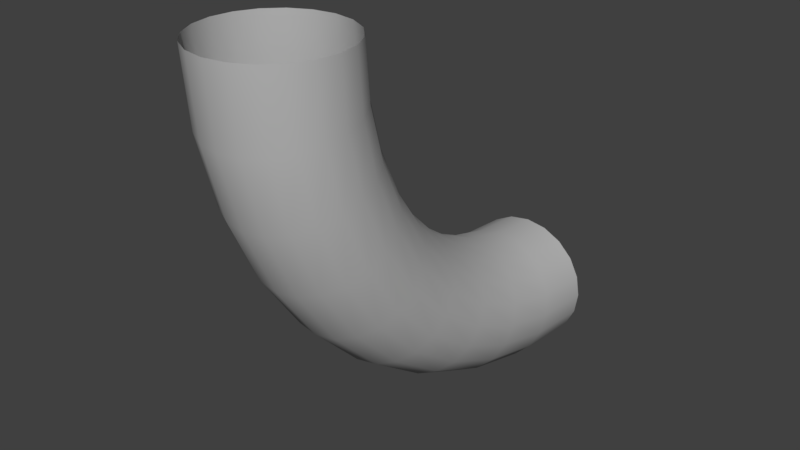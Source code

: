 # Source: s02_90degbend_aa.blend  (saved by Blender 2.78.0; exported with 4.5.12 LTS)
import bpy
from mathutils import Matrix  # noqa: F401  (used for matrix-valued properties, if any)

bpy.ops.wm.read_factory_settings(use_empty=True)
scene = bpy.context.scene
scene.name = 'Scene'

# ---- collections
col_collection_1 = bpy.data.collections.new('Collection 1'); scene.collection.children.link(col_collection_1)

# ---- materials (node trees are filled in below, after node groups)
mat_lambert2 = bpy.data.materials.new('lambert2')
mat_lambert2.alpha_threshold = 0.0
mat_lambert2.use_transparent_shadow = False
mat_lambert2.diffuse_color = (0.5, 0.5, 0.5, 1.0)
mat_lambert2.specular_color = (0.25, 0.25, 0.25)
mat_lambert2.roughness = 0.5

# ---- material node trees

# ---- world
world_world = bpy.data.worlds.new('World'); scene.world = world_world
world_world.color = (0.05088, 0.05088, 0.05088)
world_world.use_sun_shadow = False
world_world.sun_shadow_jitter_overblur = 0.0
world_world.cycles.sampling_method = 'MANUAL'

# ---- meshes
me_vm = bpy.data.meshes.new('VM')
me_vm.from_pydata([(-30.74, 22.34, 4.387e-05), (11.74, 36.14, 3.815e-05), (36.14, 11.74, 4.101e-05), (36.14, -11.74, 4.959e-05), (30.74, -22.34, 5.341e-05), (-11.74, -36.14, 6.104e-05), (-22.34, -30.74, 6.104e-05), (-36.14, -11.74, 5.627e-05), (-38.0, -1.215e-05, 5.196e-05), (-36.14, 11.74, 4.768e-05), (-22.34, 30.74, 4.005e-05), (-11.74, 36.14, 3.815e-05), (-3.662e-06, 38.0, 3.815e-05), (22.34, 30.74, 3.624e-05), (30.74, 22.34, 3.815e-05), (38.0, -8.488e-06, 4.532e-05), (22.34, -30.74, 5.722e-05), (11.74, -36.14, 6.104e-05), (3.662e-06, -38.0, 6.104e-05), (-30.74, -22.34, 5.913e-05), (-30.74, 25.04, 30.85), (11.74, 38.63, 28.45), (36.14, 14.6, 32.69), (36.14, -8.526, 36.77), (30.74, -18.96, 38.61), (-11.74, -32.55, 41.01), (-22.34, -27.24, 40.07), (-36.14, -8.526, 36.77), (-38.0, 3.038, 34.73), (-36.14, 14.6, 32.69), (-22.34, 33.31, 29.39), (-11.74, 38.63, 28.45), (-3.662e-06, 40.46, 28.13), (22.34, 33.31, 29.39), (30.74, 25.04, 30.85), (38.0, 3.038, 34.73), (22.34, -27.24, 40.07), (11.74, -32.55, 41.01), (3.662e-06, -34.38, 41.33), (-30.74, -18.96, 38.61), (-30.74, 33.05, 60.76), (11.74, 46.02, 56.04), (36.14, 23.1, 64.39), (36.14, 1.027, 72.42), (30.74, -8.927, 76.04), (-11.74, -21.9, 80.76), (-22.34, -16.83, 78.92), (-36.14, 1.027, 72.42), (-38.0, 12.06, 68.4), (-36.14, 23.1, 64.39), (-22.34, 40.95, 57.89), (-11.74, 46.02, 56.04), (-3.662e-06, 47.77, 55.41), (22.34, 40.95, 57.89), (30.74, 33.05, 60.76), (38.0, 12.06, 68.4), (22.34, -16.83, 78.92), (11.74, -21.9, 80.76), (3.662e-06, -23.65, 81.4), (-30.74, -8.927, 76.04), (-30.74, 46.14, 88.83), (11.74, 58.09, 81.93), (36.14, 36.96, 94.13), (36.14, 16.63, 105.9), (30.74, 7.451, 111.2), (-11.74, -4.503, 118.1), (-22.34, 0.1711, 115.4), (-36.14, 16.63, 105.9), (-38.0, 26.79, 100.0), (-36.14, 36.96, 94.13), (-22.34, 53.42, 84.63), (-11.74, 58.09, 81.93), (-3.662e-06, 59.7, 81.0), (22.34, 53.42, 84.63), (30.74, 46.14, 88.83), (38.0, 26.79, 100.0), (22.34, 0.171, 115.4), (11.74, -4.503, 118.1), (3.662e-06, -6.114, 119.0), (-30.74, 7.451, 111.2), (-30.74, 63.9, 114.2), (11.74, 74.48, 105.3), (36.14, 55.79, 121.0), (36.14, 37.8, 136.1), (30.74, 29.68, 142.9), (-11.74, 19.11, 151.8), (-22.34, 23.24, 148.3), (-36.14, 37.8, 136.1), (-38.0, 46.79, 128.6), (-36.14, 55.79, 121.0), (-22.34, 70.34, 108.8), (-11.74, 74.48, 105.3), (-3.662e-06, 75.9, 104.1), (22.34, 70.34, 108.8), (30.74, 63.9, 114.2), (38.0, 46.79, 128.6), (22.34, 23.24, 148.3), (11.74, 19.11, 151.8), (3.662e-06, 17.68, 153.0), (-30.74, 29.68, 142.9), (-30.74, 85.8, 136.1), (11.74, 94.67, 125.5), (36.14, 78.99, 144.2), (36.14, 63.89, 162.2), (30.74, 57.09, 170.3), (-11.74, 48.21, 180.9), (-22.34, 51.68, 176.8), (-36.14, 63.89, 162.2), (-38.0, 71.44, 153.2), (-36.14, 78.99, 144.2), (-22.34, 91.2, 129.7), (-11.74, 94.67, 125.5), (-3.662e-06, 95.87, 124.1), (22.34, 91.2, 129.7), (30.74, 85.8, 136.1), (38.0, 71.44, 153.2), (22.34, 51.68, 176.8), (11.74, 48.21, 180.9), (3.662e-06, 47.02, 182.3), (-30.74, 57.09, 170.3), (-30.74, 111.2, 153.9), (11.74, 118.1, 141.9), (36.14, 105.9, 163.0), (36.14, 94.13, 183.4), (30.74, 88.83, 192.5), (-11.74, 81.93, 204.5), (-22.34, 84.63, 199.8), (-36.14, 94.13, 183.4), (-38.0, 100.0, 173.2), (-36.14, 105.9, 163.0), (-22.34, 115.4, 146.6), (-11.74, 118.1, 141.9), (-3.662e-06, 119.0, 140.3), (22.34, 115.4, 146.6), (30.74, 111.2, 153.9), (38.0, 100.0, 173.2), (22.34, 84.63, 199.8), (11.74, 81.93, 204.5), (3.662e-06, 81.0, 206.1), (-30.74, 88.83, 192.5), (-30.74, 139.2, 166.9), (11.74, 144.0, 154.0), (36.14, 135.6, 176.9), (36.14, 127.6, 199.0), (30.74, 124.0, 208.9), (-11.74, 119.2, 221.9), (-22.34, 121.1, 216.8), (-36.14, 127.6, 199.0), (-38.0, 131.6, 187.9), (-36.14, 135.6, 176.9), (-22.34, 142.1, 159.0), (-11.74, 144.0, 154.0), (-3.662e-06, 144.6, 152.2), (22.34, 142.1, 159.0), (30.74, 139.2, 166.9), (38.0, 131.6, 187.9), (22.34, 121.1, 216.8), (11.74, 119.2, 221.9), (3.662e-06, 118.6, 223.6), (-30.74, 124.0, 208.9), (-30.74, 169.1, 175.0), (11.74, 171.5, 161.4), (36.14, 167.3, 185.4), (36.14, 163.2, 208.5), (30.74, 161.4, 219.0), (-11.74, 159.0, 232.6), (-22.34, 159.9, 227.2), (-36.14, 163.2, 208.5), (-38.0, 165.3, 197.0), (-36.14, 167.3, 185.4), (-22.34, 170.6, 166.7), (-11.74, 171.5, 161.4), (-3.662e-06, 171.9, 159.5), (22.34, 170.6, 166.7), (30.74, 169.1, 175.0), (38.0, 165.3, 197.0), (22.34, 159.9, 227.2), (11.74, 159.0, 232.6), (3.662e-06, 158.7, 234.4), (-30.74, 161.4, 219.0), (-30.74, 200.0, 177.7), (11.74, 200.0, 163.9), (36.14, 200.0, 188.3), (36.14, 200.0, 211.7), (30.74, 200.0, 222.3), (-11.74, 200.0, 236.1), (-22.34, 200.0, 230.7), (-36.14, 200.0, 211.7), (-38.0, 200.0, 200.0), (-36.14, 200.0, 188.3), (-22.34, 200.0, 169.3), (-11.74, 200.0, 163.9), (-3.662e-06, 200.0, 162.0), (22.34, 200.0, 169.3), (30.74, 200.0, 177.7), (38.0, 200.0, 200.0), (22.34, 200.0, 230.7), (11.74, 200.0, 236.1), (3.662e-06, 200.0, 238.0), (-30.74, 200.0, 222.3)], [], [(4, 24, 23, 3), (16, 36, 24, 4), (0, 20, 29, 9), (6, 26, 25, 5), (5, 25, 38, 18), (10, 30, 20, 0), (9, 29, 28, 8), (19, 39, 26, 6), (1, 21, 32, 12), (11, 31, 30, 10), (7, 27, 39, 19), (13, 33, 21, 1), (12, 32, 31, 11), (8, 28, 27, 7), (2, 22, 34, 14), (14, 34, 33, 13), (15, 35, 22, 2), (17, 37, 36, 16), (3, 23, 35, 15), (18, 38, 37, 17), (29, 49, 48, 28), (39, 59, 46, 26), (21, 41, 52, 32), (31, 51, 50, 30), (27, 47, 59, 39), (33, 53, 41, 21), (32, 52, 51, 31), (28, 48, 47, 27), (22, 42, 54, 34), (34, 54, 53, 33), (35, 55, 42, 22), (37, 57, 56, 36), (23, 43, 55, 35), (38, 58, 57, 37), (24, 44, 43, 23), (36, 56, 44, 24), (20, 40, 49, 29), (26, 46, 45, 25), (25, 45, 58, 38), (30, 50, 40, 20), (43, 63, 75, 55), (58, 78, 77, 57), (44, 64, 63, 43), (56, 76, 64, 44), (40, 60, 69, 49), (46, 66, 65, 45), (45, 65, 78, 58), (50, 70, 60, 40), (49, 69, 68, 48), (59, 79, 66, 46), (41, 61, 72, 52), (51, 71, 70, 50), (47, 67, 79, 59), (53, 73, 61, 41), (52, 72, 71, 51), (48, 68, 67, 47), (42, 62, 74, 54), (54, 74, 73, 53), (55, 75, 62, 42), (57, 77, 76, 56), (73, 93, 81, 61), (72, 92, 91, 71), (68, 88, 87, 67), (62, 82, 94, 74), (74, 94, 93, 73), (75, 95, 82, 62), (77, 97, 96, 76), (63, 83, 95, 75), (78, 98, 97, 77), (64, 84, 83, 63), (76, 96, 84, 64), (60, 80, 89, 69), (66, 86, 85, 65), (65, 85, 98, 78), (70, 90, 80, 60), (69, 89, 88, 68), (79, 99, 86, 66), (61, 81, 92, 72), (71, 91, 90, 70), (67, 87, 99, 79), (80, 100, 109, 89), (86, 106, 105, 85), (85, 105, 118, 98), (90, 110, 100, 80), (89, 109, 108, 88), (99, 119, 106, 86), (81, 101, 112, 92), (91, 111, 110, 90), (87, 107, 119, 99), (93, 113, 101, 81), (92, 112, 111, 91), (88, 108, 107, 87), (82, 102, 114, 94), (94, 114, 113, 93), (95, 115, 102, 82), (97, 117, 116, 96), (83, 103, 115, 95), (98, 118, 117, 97), (84, 104, 103, 83), (96, 116, 104, 84), (114, 134, 133, 113), (115, 135, 122, 102), (117, 137, 136, 116), (103, 123, 135, 115), (118, 138, 137, 117), (104, 124, 123, 103), (116, 136, 124, 104), (100, 120, 129, 109), (106, 126, 125, 105), (105, 125, 138, 118), (110, 130, 120, 100), (109, 129, 128, 108), (119, 139, 126, 106), (101, 121, 132, 112), (111, 131, 130, 110), (107, 127, 139, 119), (113, 133, 121, 101), (112, 132, 131, 111), (108, 128, 127, 107), (102, 122, 134, 114), (129, 149, 148, 128), (139, 159, 146, 126), (121, 141, 152, 132), (131, 151, 150, 130), (127, 147, 159, 139), (133, 153, 141, 121), (132, 152, 151, 131), (128, 148, 147, 127), (122, 142, 154, 134), (134, 154, 153, 133), (135, 155, 142, 122), (137, 157, 156, 136), (123, 143, 155, 135), (138, 158, 157, 137), (124, 144, 143, 123), (136, 156, 144, 124), (120, 140, 149, 129), (126, 146, 145, 125), (125, 145, 158, 138), (130, 150, 140, 120), (143, 163, 175, 155), (158, 178, 177, 157), (144, 164, 163, 143), (156, 176, 164, 144), (140, 160, 169, 149), (146, 166, 165, 145), (145, 165, 178, 158), (150, 170, 160, 140), (149, 169, 168, 148), (159, 179, 166, 146), (141, 161, 172, 152), (151, 171, 170, 150), (147, 167, 179, 159), (153, 173, 161, 141), (152, 172, 171, 151), (148, 168, 167, 147), (142, 162, 174, 154), (154, 174, 173, 153), (155, 175, 162, 142), (157, 177, 176, 156), (167, 187, 199, 179), (173, 193, 181, 161), (172, 192, 191, 171), (168, 188, 187, 167), (162, 182, 194, 174), (174, 194, 193, 173), (175, 195, 182, 162), (177, 197, 196, 176), (163, 183, 195, 175), (178, 198, 197, 177), (164, 184, 183, 163), (176, 196, 184, 164), (160, 180, 189, 169), (166, 186, 185, 165), (165, 185, 198, 178), (170, 190, 180, 160), (169, 189, 188, 168), (179, 199, 186, 166), (161, 181, 192, 172), (171, 191, 190, 170)])
me_vm.polygons.foreach_set('use_smooth', [True] * 180)
_uv = me_vm.uv_layers.new(name='UVMap')
_uv.uv.foreach_set('vector', [0.2759, 0.007079, 0.2868, 0.1293, 0.2511, 0.1322, 0.2365, 0.01401, 0.3155, 0.00233, 0.3217, 0.1275, 0.2868, 0.1293, 0.2759, 0.007079, 0.6563, 0.05856, 0.6353, 0.1564, 0.5978, 0.15, 0.6196, 0.0477, 0.4712, 0.009137, 0.4571, 0.1308, 0.4234, 0.1284, 0.4329, 0.003587, 0.4329, 0.003587, 0.4234, 0.1284, 0.3897, 0.127, 0.3941, 0.0005107, 0.6932, 0.06873, 0.6735, 0.1631, 0.6353, 0.1564, 0.6563, 0.05856, 0.6196, 0.0477, 0.5978, 0.15, 0.5614, 0.144, 0.5829, 0.0367, 0.5089, 0.01683, 0.4912, 0.1343, 0.4571, 0.1308, 0.4712, 0.009137, 0.03963, 0.06106, 0.05686, 0.1574, 0.01659, 0.1633, 8.77e-05, 0.06861, 0.7306, 0.0778, 0.7122, 0.1698, 0.6735, 0.1631, 0.6932, 0.06873, 0.5461, 0.02621, 0.5259, 0.1387, 0.4912, 0.1343, 0.5089, 0.01683, 0.07905, 0.05221, 0.0973, 0.1516, 0.05686, 0.1574, 0.03963, 0.06106, 0.7685, 0.08575, 0.7509, 0.1762, 0.7122, 0.1698, 0.7306, 0.0778, 0.5829, 0.0367, 0.5614, 0.144, 0.5259, 0.1387, 0.5461, 0.02621, 0.1577, 0.03234, 0.1763, 0.1406, 0.1373, 0.1459, 0.1184, 0.04244, 0.1184, 0.04244, 0.1373, 0.1459, 0.0973, 0.1516, 0.07905, 0.05221, 0.197, 0.02263, 0.2143, 0.136, 0.1763, 0.1406, 0.1577, 0.03234, 0.3549, 8.765e-05, 0.3559, 0.1267, 0.3217, 0.1275, 0.3155, 0.00233, 0.2365, 0.01401, 0.2511, 0.1322, 0.2143, 0.136, 0.197, 0.02263, 0.3941, 0.0005107, 0.3897, 0.127, 0.3559, 0.1267, 0.3549, 8.765e-05, 0.5978, 0.15, 0.5854, 0.2518, 0.5497, 0.2485, 0.5614, 0.144, 0.4912, 0.1343, 0.4823, 0.2432, 0.4501, 0.2415, 0.4571, 0.1308, 0.05686, 0.1574, 0.06831, 0.2554, 0.02786, 0.2591, 0.01659, 0.1633, 0.7122, 0.1698, 0.6998, 0.2639, 0.6608, 0.2597, 0.6735, 0.1631, 0.5259, 0.1387, 0.5154, 0.2456, 0.4823, 0.2432, 0.4912, 0.1343, 0.0973, 0.1516, 0.1086, 0.2519, 0.06831, 0.2554, 0.05686, 0.1574, 0.7509, 0.1762, 0.7389, 0.2679, 0.6998, 0.2639, 0.7122, 0.1698, 0.5614, 0.144, 0.5497, 0.2485, 0.5154, 0.2456, 0.5259, 0.1387, 0.1763, 0.1406, 0.1862, 0.2458, 0.148, 0.2486, 0.1373, 0.1459, 0.1373, 0.1459, 0.148, 0.2486, 0.1086, 0.2519, 0.0973, 0.1516, 0.2143, 0.136, 0.2228, 0.2435, 0.1862, 0.2458, 0.1763, 0.1406, 0.3559, 0.1267, 0.3558, 0.2393, 0.324, 0.2396, 0.3217, 0.1275, 0.2511, 0.1322, 0.2578, 0.2417, 0.2228, 0.2435, 0.2143, 0.136, 0.3897, 0.127, 0.3872, 0.2395, 0.3558, 0.2393, 0.3559, 0.1267, 0.2868, 0.1293, 0.2915, 0.2404, 0.2578, 0.2417, 0.2511, 0.1322, 0.3217, 0.1275, 0.324, 0.2396, 0.2915, 0.2404, 0.2868, 0.1293, 0.6353, 0.1564, 0.6226, 0.2556, 0.5854, 0.2518, 0.5978, 0.15, 0.4571, 0.1308, 0.4501, 0.2415, 0.4185, 0.2402, 0.4234, 0.1284, 0.4234, 0.1284, 0.4185, 0.2402, 0.3872, 0.2395, 0.3897, 0.127, 0.6735, 0.1631, 0.6608, 0.2597, 0.6226, 0.2556, 0.6353, 0.1564, 0.2578, 0.2417, 0.261, 0.3465, 0.227, 0.3472, 0.2228, 0.2435, 0.3872, 0.2395, 0.3857, 0.3457, 0.3555, 0.3456, 0.3558, 0.2393, 0.2915, 0.2404, 0.2935, 0.346, 0.261, 0.3465, 0.2578, 0.2417, 0.324, 0.2396, 0.3249, 0.3457, 0.2935, 0.346, 0.2915, 0.2404, 0.6226, 0.2556, 0.6154, 0.3543, 0.5786, 0.3523, 0.5854, 0.2518, 0.4501, 0.2415, 0.4463, 0.3468, 0.4158, 0.3461, 0.4185, 0.2402, 0.4185, 0.2402, 0.4158, 0.3461, 0.3857, 0.3457, 0.3872, 0.2395, 0.6608, 0.2597, 0.6536, 0.3565, 0.6154, 0.3543, 0.6226, 0.2556, 0.5854, 0.2518, 0.5786, 0.3523, 0.5434, 0.3505, 0.5497, 0.2485, 0.4823, 0.2432, 0.4775, 0.3477, 0.4463, 0.3468, 0.4501, 0.2415, 0.06831, 0.2554, 0.0751, 0.353, 0.03479, 0.3551, 0.02786, 0.2591, 0.6998, 0.2639, 0.6927, 0.3588, 0.6536, 0.3565, 0.6608, 0.2597, 0.5154, 0.2456, 0.5098, 0.3489, 0.4775, 0.3477, 0.4823, 0.2432, 0.1086, 0.2519, 0.115, 0.3512, 0.0751, 0.353, 0.06831, 0.2554, 0.7389, 0.2679, 0.7321, 0.3609, 0.6927, 0.3588, 0.6998, 0.2639, 0.5497, 0.2485, 0.5434, 0.3505, 0.5098, 0.3489, 0.5154, 0.2456, 0.1862, 0.2458, 0.1913, 0.3482, 0.1539, 0.3496, 0.148, 0.2486, 0.148, 0.2486, 0.1539, 0.3496, 0.115, 0.3512, 0.1086, 0.2519, 0.2228, 0.2435, 0.227, 0.3472, 0.1913, 0.3482, 0.1862, 0.2458, 0.3558, 0.2393, 0.3555, 0.3456, 0.3249, 0.3457, 0.324, 0.2396, 0.115, 0.3512, 0.118, 0.4494, 0.0784, 0.45, 0.0751, 0.353, 0.7321, 0.3609, 0.7293, 0.4549, 0.6896, 0.4543, 0.6927, 0.3588, 0.5434, 0.3505, 0.5403, 0.4512, 0.507, 0.4505, 0.5098, 0.3489, 0.1913, 0.3482, 0.1934, 0.4488, 0.1565, 0.4491, 0.1539, 0.3496, 0.1539, 0.3496, 0.1565, 0.4491, 0.118, 0.4494, 0.115, 0.3512, 0.227, 0.3472, 0.2286, 0.4487, 0.1934, 0.4488, 0.1913, 0.3482, 0.3555, 0.3456, 0.355, 0.4488, 0.3249, 0.4487, 0.3249, 0.3457, 0.261, 0.3465, 0.2621, 0.4487, 0.2286, 0.4487, 0.227, 0.3472, 0.3857, 0.3457, 0.3846, 0.449, 0.355, 0.4488, 0.3555, 0.3456, 0.2935, 0.346, 0.2941, 0.4487, 0.2621, 0.4487, 0.261, 0.3465, 0.3249, 0.3457, 0.3249, 0.4487, 0.2941, 0.4487, 0.2935, 0.346, 0.6154, 0.3543, 0.6121, 0.4527, 0.5754, 0.4519, 0.5786, 0.3523, 0.4463, 0.3468, 0.4443, 0.4495, 0.4143, 0.4492, 0.4158, 0.3461, 0.4158, 0.3461, 0.4143, 0.4492, 0.3846, 0.449, 0.3857, 0.3457, 0.6536, 0.3565, 0.6503, 0.4536, 0.6121, 0.4527, 0.6154, 0.3543, 0.5786, 0.3523, 0.5754, 0.4519, 0.5403, 0.4512, 0.5434, 0.3505, 0.4775, 0.3477, 0.4751, 0.4499, 0.4443, 0.4495, 0.4463, 0.3468, 0.0751, 0.353, 0.0784, 0.45, 0.03835, 0.4507, 0.03479, 0.3551, 0.6927, 0.3588, 0.6896, 0.4543, 0.6503, 0.4536, 0.6536, 0.3565, 0.5098, 0.3489, 0.507, 0.4505, 0.4751, 0.4499, 0.4775, 0.3477, 0.6121, 0.4527, 0.6118, 0.5513, 0.5749, 0.5515, 0.5754, 0.4519, 0.4443, 0.4495, 0.4435, 0.5516, 0.4134, 0.5515, 0.4143, 0.4492, 0.4143, 0.4492, 0.4134, 0.5515, 0.3838, 0.5514, 0.3846, 0.449, 0.6503, 0.4536, 0.6503, 0.551, 0.6118, 0.5513, 0.6121, 0.4527, 0.5754, 0.4519, 0.5749, 0.5515, 0.5397, 0.5516, 0.5403, 0.4512, 0.4751, 0.4499, 0.4743, 0.5516, 0.4435, 0.5516, 0.4443, 0.4495, 0.0784, 0.45, 0.07868, 0.5462, 0.03893, 0.5457, 0.03835, 0.4507, 0.6896, 0.4543, 0.6898, 0.5505, 0.6503, 0.551, 0.6503, 0.4536, 0.507, 0.4505, 0.5063, 0.5517, 0.4743, 0.5516, 0.4751, 0.4499, 0.118, 0.4494, 0.118, 0.5469, 0.07868, 0.5462, 0.0784, 0.45, 0.7293, 0.4549, 0.7298, 0.5498, 0.6898, 0.5505, 0.6896, 0.4543, 0.5403, 0.4512, 0.5397, 0.5516, 0.5063, 0.5517, 0.507, 0.4505, 0.1934, 0.4488, 0.193, 0.5485, 0.1563, 0.5477, 0.1565, 0.4491, 0.1565, 0.4491, 0.1563, 0.5477, 0.118, 0.5469, 0.118, 0.4494, 0.2286, 0.4487, 0.228, 0.5492, 0.193, 0.5485, 0.1934, 0.4488, 0.355, 0.4488, 0.3541, 0.5511, 0.3241, 0.5508, 0.3249, 0.4487, 0.2621, 0.4487, 0.2614, 0.5499, 0.228, 0.5492, 0.2286, 0.4487, 0.3846, 0.449, 0.3838, 0.5514, 0.3541, 0.5511, 0.355, 0.4488, 0.2941, 0.4487, 0.2933, 0.5504, 0.2614, 0.5499, 0.2621, 0.4487, 0.3249, 0.4487, 0.3241, 0.5508, 0.2933, 0.5504, 0.2941, 0.4487, 0.1563, 0.5477, 0.1531, 0.6461, 0.1149, 0.644, 0.118, 0.5469, 0.228, 0.5492, 0.2251, 0.6499, 0.1899, 0.6482, 0.193, 0.5485, 0.3541, 0.5511, 0.3526, 0.6542, 0.3221, 0.6536, 0.3241, 0.5508, 0.2614, 0.5499, 0.2587, 0.6515, 0.2251, 0.6499, 0.228, 0.5492, 0.3838, 0.5514, 0.3827, 0.6546, 0.3526, 0.6542, 0.3541, 0.5511, 0.2933, 0.5504, 0.291, 0.6527, 0.2587, 0.6515, 0.2614, 0.5499, 0.3241, 0.5508, 0.3221, 0.6536, 0.291, 0.6527, 0.2933, 0.5504, 0.6118, 0.5513, 0.6143, 0.6507, 0.577, 0.652, 0.5749, 0.5515, 0.4435, 0.5516, 0.4435, 0.6546, 0.4129, 0.6547, 0.4134, 0.5515, 0.4134, 0.5515, 0.4129, 0.6547, 0.3827, 0.6546, 0.3838, 0.5514, 0.6503, 0.551, 0.6532, 0.6491, 0.6143, 0.6507, 0.6118, 0.5513, 0.5749, 0.5515, 0.577, 0.652, 0.5413, 0.653, 0.5397, 0.5516, 0.4743, 0.5516, 0.4748, 0.6543, 0.4435, 0.6546, 0.4435, 0.5516, 0.07868, 0.5462, 0.07572, 0.6418, 0.03632, 0.6397, 0.03893, 0.5457, 0.6898, 0.5505, 0.6931, 0.6473, 0.6532, 0.6491, 0.6503, 0.551, 0.5063, 0.5517, 0.5073, 0.6538, 0.4748, 0.6543, 0.4743, 0.5516, 0.118, 0.5469, 0.1149, 0.644, 0.07572, 0.6418, 0.07868, 0.5462, 0.7298, 0.5498, 0.7332, 0.6451, 0.6931, 0.6473, 0.6898, 0.5505, 0.5397, 0.5516, 0.5413, 0.653, 0.5073, 0.6538, 0.5063, 0.5517, 0.193, 0.5485, 0.1899, 0.6482, 0.1531, 0.6461, 0.1563, 0.5477, 0.577, 0.652, 0.5822, 0.7543, 0.5458, 0.7566, 0.5413, 0.653, 0.4748, 0.6543, 0.4769, 0.7597, 0.4444, 0.7606, 0.4435, 0.6546, 0.07572, 0.6418, 0.06873, 0.7367, 0.02968, 0.7327, 0.03632, 0.6397, 0.6931, 0.6473, 0.6997, 0.7447, 0.6596, 0.7482, 0.6532, 0.6491, 0.5073, 0.6538, 0.5105, 0.7584, 0.4769, 0.7597, 0.4748, 0.6543, 0.1149, 0.644, 0.1077, 0.7409, 0.06873, 0.7367, 0.07572, 0.6418, 0.7332, 0.6451, 0.7402, 0.7409, 0.6997, 0.7447, 0.6931, 0.6473, 0.5413, 0.653, 0.5458, 0.7566, 0.5105, 0.7584, 0.5073, 0.6538, 0.1899, 0.6482, 0.1831, 0.7486, 0.146, 0.7449, 0.1531, 0.6461, 0.1531, 0.6461, 0.146, 0.7449, 0.1077, 0.7409, 0.1149, 0.644, 0.2251, 0.6499, 0.2188, 0.752, 0.1831, 0.7486, 0.1899, 0.6482, 0.3526, 0.6542, 0.35, 0.7601, 0.3184, 0.7589, 0.3221, 0.6536, 0.2587, 0.6515, 0.2531, 0.7548, 0.2188, 0.752, 0.2251, 0.6499, 0.3827, 0.6546, 0.3813, 0.7607, 0.35, 0.7601, 0.3526, 0.6542, 0.291, 0.6527, 0.2863, 0.7571, 0.2531, 0.7548, 0.2587, 0.6515, 0.3221, 0.6536, 0.3184, 0.7589, 0.2863, 0.7571, 0.291, 0.6527, 0.6143, 0.6507, 0.6202, 0.7515, 0.5822, 0.7543, 0.577, 0.652, 0.4435, 0.6546, 0.4444, 0.7606, 0.4126, 0.7609, 0.4129, 0.6547, 0.4129, 0.6547, 0.4126, 0.7609, 0.3813, 0.7607, 0.3827, 0.6546, 0.6532, 0.6491, 0.6596, 0.7482, 0.6202, 0.7515, 0.6143, 0.6507, 0.2531, 0.7548, 0.2428, 0.8617, 0.2073, 0.8565, 0.2188, 0.752, 0.3813, 0.7607, 0.3789, 0.8732, 0.3453, 0.8719, 0.35, 0.7601, 0.2863, 0.7571, 0.2775, 0.8661, 0.2428, 0.8617, 0.2531, 0.7548, 0.3184, 0.7589, 0.3116, 0.8695, 0.2775, 0.8661, 0.2863, 0.7571, 0.6202, 0.7515, 0.6309, 0.854, 0.5919, 0.8592, 0.5822, 0.7543, 0.4444, 0.7606, 0.4469, 0.8726, 0.4127, 0.8734, 0.4126, 0.7609, 0.4126, 0.7609, 0.4127, 0.8734, 0.3789, 0.8732, 0.3813, 0.7607, 0.6596, 0.7482, 0.6708, 0.8483, 0.6309, 0.854, 0.6202, 0.7515, 0.5822, 0.7543, 0.5919, 0.8592, 0.5541, 0.8639, 0.5458, 0.7566, 0.4769, 0.7597, 0.4817, 0.8707, 0.4469, 0.8726, 0.4444, 0.7606, 0.06873, 0.7367, 0.05647, 0.8309, 0.01778, 0.8245, 0.02968, 0.7327, 0.6997, 0.7447, 0.7111, 0.8425, 0.6708, 0.8483, 0.6596, 0.7482, 0.5105, 0.7584, 0.5174, 0.8678, 0.4817, 0.8707, 0.4769, 0.7597, 0.1077, 0.7409, 0.09521, 0.8375, 0.05647, 0.8309, 0.06873, 0.7367, 0.7402, 0.7409, 0.7513, 0.8367, 0.7111, 0.8425, 0.6997, 0.7447, 0.5458, 0.7566, 0.5541, 0.8639, 0.5174, 0.8678, 0.5105, 0.7584, 0.1831, 0.7486, 0.1708, 0.8505, 0.1334, 0.844, 0.146, 0.7449, 0.146, 0.7449, 0.1334, 0.844, 0.09521, 0.8375, 0.1077, 0.7409, 0.2188, 0.752, 0.2073, 0.8565, 0.1708, 0.8505, 0.1831, 0.7486, 0.35, 0.7601, 0.3453, 0.8719, 0.3116, 0.8695, 0.3184, 0.7589, 0.5174, 0.8678, 0.5323, 0.9856, 0.4929, 0.9927, 0.4817, 0.8707, 0.09521, 0.8375, 0.07538, 0.9319, 0.03804, 0.9228, 0.05647, 0.8309, 0.7513, 0.8367, 0.7676, 0.9312, 0.7281, 0.9386, 0.7111, 0.8425, 0.5541, 0.8639, 0.5714, 0.9766, 0.5323, 0.9856, 0.5174, 0.8678, 0.1708, 0.8505, 0.1492, 0.9529, 0.1125, 0.9421, 0.1334, 0.844, 0.1334, 0.844, 0.1125, 0.9421, 0.07538, 0.9319, 0.09521, 0.8375, 0.2073, 0.8565, 0.1859, 0.9638, 0.1492, 0.9529, 0.1708, 0.8505, 0.3453, 0.8719, 0.3361, 0.9966, 0.2978, 0.9912, 0.3116, 0.8695, 0.2428, 0.8617, 0.2228, 0.9743, 0.1859, 0.9638, 0.2073, 0.8565, 0.3789, 0.8732, 0.3749, 0.9996, 0.3361, 0.9966, 0.3453, 0.8719, 0.2775, 0.8661, 0.26, 0.9836, 0.2228, 0.9743, 0.2428, 0.8617, 0.3116, 0.8695, 0.2978, 0.9912, 0.26, 0.9836, 0.2775, 0.8661, 0.6309, 0.854, 0.6496, 0.957, 0.6105, 0.967, 0.5919, 0.8592, 0.4469, 0.8726, 0.4535, 0.9976, 0.4141, 0.9999, 0.4127, 0.8734, 0.4127, 0.8734, 0.4141, 0.9999, 0.3749, 0.9996, 0.3789, 0.8732, 0.6708, 0.8483, 0.6888, 0.9474, 0.6496, 0.957, 0.6309, 0.854, 0.5919, 0.8592, 0.6105, 0.967, 0.5714, 0.9766, 0.5541, 0.8639, 0.4817, 0.8707, 0.4929, 0.9927, 0.4535, 0.9976, 0.4469, 0.8726, 0.05647, 0.8309, 0.03804, 0.9228, 8.765e-05, 0.9149, 0.01778, 0.8245, 0.7111, 0.8425, 0.7281, 0.9386, 0.6888, 0.9474, 0.6708, 0.8483])
me_vm.materials.append(mat_lambert2)
me_vm.use_remesh_preserve_volume = False
me_vm.use_remesh_preserve_attributes = False
me_vm.use_mirror_vertex_groups = False
me_vm.update()
me_vm.normals_split_custom_set([tuple(v) for v in zip(*[iter([-0.8038, 0.5926, -0.05185, -0.8049, 0.5844, -0.103, -0.9485, 0.312, -0.05502, -0.9481, 0.3167, -0.02771, -0.5822, 0.8099, -0.07086, -0.5837, 0.7996, -0.141, -0.8049, 0.5844, -0.103, -0.8038, 0.5926, -0.05185, 0.8121, -0.5813, 0.05086, 0.8132, -0.5732, 0.1011, 0.9536, -0.2965, 0.05229, 0.9533, -0.301, 0.02634, 0.5822, 0.8099, -0.07086, 0.5837, 0.7996, -0.141, 0.3065, 0.9374, -0.1653, 0.3054, 0.9486, -0.08299, 0.3054, 0.9486, -0.08299, 0.3065, 0.9374, -0.1653, 1.167e-07, 0.9848, -0.1736, 1.066e-07, 0.9962, -0.08716, 0.5905, -0.804, 0.07034, 0.5919, -0.7937, 0.14, 0.8132, -0.5732, 0.1011, 0.8121, -0.5813, 0.05086, 0.9533, -0.301, 0.02634, 0.9536, -0.2965, 0.05229, 1.0, 0.008554, -0.001508, 1.0, 0.008686, -0.0007599, 0.8038, 0.5926, -0.05185, 0.8049, 0.5844, -0.103, 0.5837, 0.7996, -0.141, 0.5822, 0.8099, -0.07086, -0.3105, -0.9469, 0.08285, -0.3116, -0.9358, 0.165, 8.124e-08, -0.9848, 0.1736, 6.189e-08, -0.9962, 0.08716, 0.3105, -0.9469, 0.08285, 0.3116, -0.9358, 0.165, 0.5919, -0.7937, 0.14, 0.5905, -0.804, 0.07034, 0.9481, 0.3167, -0.02771, 0.9485, 0.312, -0.05502, 0.8049, 0.5844, -0.103, 0.8038, 0.5926, -0.05185, -0.5905, -0.804, 0.07034, -0.5919, -0.7937, 0.14, -0.3116, -0.9358, 0.165, -0.3105, -0.9469, 0.08285, 6.189e-08, -0.9962, 0.08716, 8.124e-08, -0.9848, 0.1736, 0.3116, -0.9358, 0.165, 0.3105, -0.9469, 0.08285, 1.0, 0.008686, -0.0007599, 1.0, 0.008554, -0.001508, 0.9485, 0.312, -0.05502, 0.9481, 0.3167, -0.02771, -0.9533, -0.301, 0.02634, -0.9536, -0.2965, 0.05229, -0.8132, -0.5732, 0.1011, -0.8121, -0.5813, 0.05086, -0.8121, -0.5813, 0.05086, -0.8132, -0.5732, 0.1011, -0.5919, -0.7937, 0.14, -0.5905, -0.804, 0.07034, -1.0, 0.008686, -0.0007599, -1.0, 0.008554, -0.001508, -0.9536, -0.2965, 0.05229, -0.9533, -0.301, 0.02634, -0.3054, 0.9486, -0.08299, -0.3065, 0.9374, -0.1653, -0.5837, 0.7996, -0.141, -0.5822, 0.8099, -0.07086, -0.9481, 0.3167, -0.02771, -0.9485, 0.312, -0.05502, -1.0, 0.008554, -0.001508, -1.0, 0.008686, -0.0007599, 1.066e-07, 0.9962, -0.08716, 1.167e-07, 0.9848, -0.1736, -0.3065, 0.9374, -0.1653, -0.3054, 0.9486, -0.08299, 0.9536, -0.2965, 0.05229, 0.9536, -0.283, 0.103, 1.0, 0.008162, -0.002971, 1.0, 0.008554, -0.001508, 0.8049, 0.5844, -0.103, 0.8049, 0.5576, -0.203, 0.5837, 0.763, -0.2777, 0.5837, 0.7996, -0.141, -0.3116, -0.9358, 0.165, -0.3116, -0.8929, 0.325, 1.195e-07, -0.9397, 0.342, 8.124e-08, -0.9848, 0.1736, 0.3116, -0.9358, 0.165, 0.3116, -0.8929, 0.325, 0.5919, -0.7574, 0.2757, 0.5919, -0.7937, 0.14, 0.9485, 0.312, -0.05502, 0.9485, 0.2977, -0.1084, 0.8049, 0.5576, -0.203, 0.8049, 0.5844, -0.103, -0.5919, -0.7937, 0.14, -0.5919, -0.7574, 0.2757, -0.3116, -0.8929, 0.325, -0.3116, -0.9358, 0.165, 8.124e-08, -0.9848, 0.1736, 1.195e-07, -0.9397, 0.342, 0.3116, -0.8929, 0.325, 0.3116, -0.9358, 0.165, 1.0, 0.008554, -0.001508, 1.0, 0.008162, -0.002971, 0.9485, 0.2977, -0.1084, 0.9485, 0.312, -0.05502, -0.9536, -0.2965, 0.05229, -0.9536, -0.283, 0.103, -0.8132, -0.5469, 0.1991, -0.8132, -0.5732, 0.1011, -0.8132, -0.5732, 0.1011, -0.8132, -0.5469, 0.1991, -0.5919, -0.7574, 0.2757, -0.5919, -0.7937, 0.14, -1.0, 0.008554, -0.001508, -1.0, 0.008162, -0.002971, -0.9536, -0.283, 0.103, -0.9536, -0.2965, 0.05229, -0.3065, 0.9374, -0.1653, -0.3065, 0.8945, -0.3256, -0.5837, 0.763, -0.2777, -0.5837, 0.7996, -0.141, -0.9485, 0.312, -0.05502, -0.9485, 0.2977, -0.1084, -1.0, 0.008162, -0.002971, -1.0, 0.008554, -0.001508, 1.167e-07, 0.9848, -0.1736, 4.133e-08, 0.9397, -0.342, -0.3065, 0.8945, -0.3256, -0.3065, 0.9374, -0.1653, -0.8049, 0.5844, -0.103, -0.8049, 0.5576, -0.203, -0.9485, 0.2977, -0.1084, -0.9485, 0.312, -0.05502, -0.5837, 0.7996, -0.141, -0.5837, 0.763, -0.2777, -0.8049, 0.5576, -0.203, -0.8049, 0.5844, -0.103, 0.8132, -0.5732, 0.1011, 0.8132, -0.5469, 0.1991, 0.9536, -0.283, 0.103, 0.9536, -0.2965, 0.05229, 0.5837, 0.7996, -0.141, 0.5837, 0.763, -0.2777, 0.3065, 0.8945, -0.3256, 0.3065, 0.9374, -0.1653, 0.3065, 0.9374, -0.1653, 0.3065, 0.8945, -0.3256, 4.133e-08, 0.9397, -0.342, 1.167e-07, 0.9848, -0.1736, 0.5919, -0.7937, 0.14, 0.5919, -0.7574, 0.2757, 0.8132, -0.5469, 0.1991, 0.8132, -0.5732, 0.1011, -0.9485, 0.2977, -0.1084, -0.9485, 0.2744, -0.1584, -1.0, 0.007523, -0.004343, -1.0, 0.008162, -0.002971, 4.133e-08, 0.9397, -0.342, -5.105e-08, 0.866, -0.5, -0.3065, 0.8243, -0.4759, -0.3065, 0.8945, -0.3256, -0.8049, 0.5576, -0.203, -0.8049, 0.5139, -0.2967, -0.9485, 0.2744, -0.1584, -0.9485, 0.2977, -0.1084, -0.5837, 0.763, -0.2777, -0.5837, 0.7032, -0.406, -0.8049, 0.5139, -0.2967, -0.8049, 0.5576, -0.203, 0.8132, -0.5469, 0.1991, 0.8132, -0.5041, 0.291, 0.9536, -0.2608, 0.1506, 0.9536, -0.283, 0.103, 0.5837, 0.763, -0.2777, 0.5837, 0.7032, -0.406, 0.3065, 0.8243, -0.4759, 0.3065, 0.8945, -0.3256, 0.3065, 0.8945, -0.3256, 0.3065, 0.8243, -0.4759, -5.105e-08, 0.866, -0.5, 4.133e-08, 0.9397, -0.342, 0.5919, -0.7574, 0.2757, 0.5919, -0.698, 0.403, 0.8132, -0.5041, 0.291, 0.8132, -0.5469, 0.1991, 0.9536, -0.283, 0.103, 0.9536, -0.2608, 0.1506, 1.0, 0.007523, -0.004343, 1.0, 0.008162, -0.002971, 0.8049, 0.5576, -0.203, 0.8049, 0.5139, -0.2967, 0.5837, 0.7032, -0.406, 0.5837, 0.763, -0.2777, -0.3116, -0.8929, 0.325, -0.3116, -0.8229, 0.4751, 1.004e-07, -0.866, 0.5, 1.195e-07, -0.9397, 0.342, 0.3116, -0.8929, 0.325, 0.3116, -0.8229, 0.4751, 0.5919, -0.698, 0.403, 0.5919, -0.7574, 0.2757, 0.9485, 0.2977, -0.1084, 0.9485, 0.2744, -0.1584, 0.8049, 0.5139, -0.2967, 0.8049, 0.5576, -0.203, -0.5919, -0.7574, 0.2757, -0.5919, -0.698, 0.403, -0.3116, -0.8229, 0.4751, -0.3116, -0.8929, 0.325, 1.195e-07, -0.9397, 0.342, 1.004e-07, -0.866, 0.5, 0.3116, -0.8229, 0.4751, 0.3116, -0.8929, 0.325, 1.0, 0.008162, -0.002971, 1.0, 0.007523, -0.004343, 0.9485, 0.2744, -0.1584, 0.9485, 0.2977, -0.1084, -0.9536, -0.283, 0.103, -0.9536, -0.2608, 0.1506, -0.8132, -0.5041, 0.291, -0.8132, -0.5469, 0.1991, -0.8132, -0.5469, 0.1991, -0.8132, -0.5041, 0.291, -0.5919, -0.698, 0.403, -0.5919, -0.7574, 0.2757, -1.0, 0.008162, -0.002971, -1.0, 0.007523, -0.004343, -0.9536, -0.2608, 0.1506, -0.9536, -0.283, 0.103, -0.3065, 0.8945, -0.3256, -0.3065, 0.8243, -0.4759, -0.5837, 0.7032, -0.406, -0.5837, 0.763, -0.2777, -0.5919, -0.698, 0.403, -0.5919, -0.6174, 0.5181, -0.3116, -0.7279, 0.6108, -0.3116, -0.8229, 0.4751, 1.004e-07, -0.866, 0.5, 5.496e-08, -0.766, 0.6428, 0.3116, -0.7279, 0.6108, 0.3116, -0.8229, 0.4751, 1.0, 0.007523, -0.004343, 1.0, 0.006654, -0.005584, 0.9485, 0.2427, -0.2037, 0.9485, 0.2744, -0.1584, -0.9536, -0.2608, 0.1506, -0.9536, -0.2307, 0.1936, -0.8132, -0.4459, 0.3741, -0.8132, -0.5041, 0.291, -0.8132, -0.5041, 0.291, -0.8132, -0.4459, 0.3741, -0.5919, -0.6174, 0.5181, -0.5919, -0.698, 0.403, -1.0, 0.007523, -0.004343, -1.0, 0.006654, -0.005583, -0.9536, -0.2307, 0.1936, -0.9536, -0.2608, 0.1506, -0.3065, 0.8243, -0.4759, -0.3065, 0.7292, -0.6119, -0.5837, 0.622, -0.5219, -0.5837, 0.7032, -0.406, -0.9485, 0.2744, -0.1584, -0.9485, 0.2427, -0.2037, -1.0, 0.006654, -0.005583, -1.0, 0.007523, -0.004343, -5.105e-08, 0.866, -0.5, -5.105e-08, 0.766, -0.6428, -0.3065, 0.7292, -0.6119, -0.3065, 0.8243, -0.4759, -0.8049, 0.5139, -0.2967, -0.8049, 0.4546, -0.3814, -0.9485, 0.2427, -0.2037, -0.9485, 0.2744, -0.1584, -0.5837, 0.7032, -0.406, -0.5837, 0.622, -0.5219, -0.8049, 0.4546, -0.3814, -0.8049, 0.5139, -0.2967, 0.8132, -0.5041, 0.291, 0.8132, -0.4459, 0.3741, 0.9536, -0.2307, 0.1936, 0.9536, -0.2608, 0.1506, 0.5837, 0.7032, -0.406, 0.5837, 0.622, -0.5219, 0.3065, 0.7292, -0.6119, 0.3065, 0.8243, -0.4759, 0.3065, 0.8243, -0.4759, 0.3065, 0.7292, -0.6119, -5.105e-08, 0.766, -0.6428, -5.105e-08, 0.866, -0.5, 0.5919, -0.698, 0.403, 0.5919, -0.6174, 0.5181, 0.8132, -0.4459, 0.3741, 0.8132, -0.5041, 0.291, 0.9536, -0.2608, 0.1506, 0.9536, -0.2307, 0.1936, 1.0, 0.006654, -0.005584, 1.0, 0.007523, -0.004343, 0.8049, 0.5139, -0.2967, 0.8049, 0.4546, -0.3814, 0.5837, 0.622, -0.5219, 0.5837, 0.7032, -0.406, -0.3116, -0.8229, 0.4751, -0.3116, -0.7279, 0.6108, 5.496e-08, -0.766, 0.6428, 1.004e-07, -0.866, 0.5, 0.3116, -0.8229, 0.4751, 0.3116, -0.7279, 0.6108, 0.5919, -0.6174, 0.5181, 0.5919, -0.698, 0.403, 0.9485, 0.2744, -0.1584, 0.9485, 0.2427, -0.2037, 0.8049, 0.4546, -0.3814, 0.8049, 0.5139, -0.2967, 0.8132, -0.4459, 0.3741, 0.8132, -0.3741, 0.4459, 0.9536, -0.1936, 0.2307, 0.9536, -0.2307, 0.1936, 0.5837, 0.622, -0.5219, 0.5837, 0.5219, -0.622, 0.3065, 0.6119, -0.7292, 0.3065, 0.7292, -0.6119, 0.3065, 0.7292, -0.6119, 0.3065, 0.6119, -0.7292, -5.349e-08, 0.6428, -0.766, -5.105e-08, 0.766, -0.6428, 0.5919, -0.6174, 0.5181, 0.5919, -0.5181, 0.6174, 0.8132, -0.3741, 0.4459, 0.8132, -0.4459, 0.3741, 0.9536, -0.2307, 0.1936, 0.9536, -0.1936, 0.2307, 1.0, 0.005584, -0.006654, 1.0, 0.006654, -0.005584, 0.8049, 0.4546, -0.3814, 0.8049, 0.3814, -0.4546, 0.5837, 0.5219, -0.622, 0.5837, 0.622, -0.5219, -0.3116, -0.7279, 0.6108, -0.3116, -0.6108, 0.7279, 4.062e-08, -0.6428, 0.766, 5.496e-08, -0.766, 0.6428, 0.3116, -0.7279, 0.6108, 0.3116, -0.6108, 0.7279, 0.5919, -0.5181, 0.6174, 0.5919, -0.6174, 0.5181, 0.9485, 0.2427, -0.2037, 0.9485, 0.2037, -0.2427, 0.8049, 0.3814, -0.4546, 0.8049, 0.4546, -0.3814, -0.5919, -0.6174, 0.5181, -0.5919, -0.5181, 0.6174, -0.3116, -0.6108, 0.7279, -0.3116, -0.7279, 0.6108, 5.496e-08, -0.766, 0.6428, 4.062e-08, -0.6428, 0.766, 0.3116, -0.6108, 0.7279, 0.3116, -0.7279, 0.6108, 1.0, 0.006654, -0.005584, 1.0, 0.005584, -0.006654, 0.9485, 0.2037, -0.2427, 0.9485, 0.2427, -0.2037, -0.9536, -0.2307, 0.1936, -0.9536, -0.1936, 0.2307, -0.8132, -0.3741, 0.4459, -0.8132, -0.4459, 0.3741, -0.8132, -0.4459, 0.3741, -0.8132, -0.3741, 0.4459, -0.5919, -0.5181, 0.6174, -0.5919, -0.6174, 0.5181, -1.0, 0.006654, -0.005583, -1.0, 0.005584, -0.006654, -0.9536, -0.1936, 0.2307, -0.9536, -0.2307, 0.1936, -0.3065, 0.7292, -0.6119, -0.3065, 0.6119, -0.7292, -0.5837, 0.5219, -0.622, -0.5837, 0.622, -0.5219, -0.9485, 0.2427, -0.2037, -0.9485, 0.2037, -0.2427, -1.0, 0.005584, -0.006654, -1.0, 0.006654, -0.005583, -5.105e-08, 0.766, -0.6428, -5.349e-08, 0.6428, -0.766, -0.3065, 0.6119, -0.7292, -0.3065, 0.7292, -0.6119, -0.8049, 0.4546, -0.3814, -0.8049, 0.3814, -0.4546, -0.9485, 0.2037, -0.2427, -0.9485, 0.2427, -0.2037, -0.5837, 0.622, -0.5219, -0.5837, 0.5219, -0.622, -0.8049, 0.3814, -0.4546, -0.8049, 0.4546, -0.3814, -0.8132, -0.3741, 0.4459, -0.8132, -0.291, 0.5041, -0.5919, -0.403, 0.698, -0.5919, -0.5181, 0.6174, -1.0, 0.005584, -0.006654, -1.0, 0.004343, -0.007523, -0.9536, -0.1506, 0.2608, -0.9536, -0.1936, 0.2307, -0.3065, 0.6119, -0.7292, -0.3065, 0.4759, -0.8243, -0.5837, 0.406, -0.7032, -0.5837, 0.5219, -0.622, -0.9485, 0.2037, -0.2427, -0.9485, 0.1584, -0.2744, -1.0, 0.004343, -0.007523, -1.0, 0.005584, -0.006654, -5.349e-08, 0.6428, -0.766, -4.619e-08, 0.5, -0.866, -0.3065, 0.4759, -0.8243, -0.3065, 0.6119, -0.7292, -0.8049, 0.3814, -0.4546, -0.8049, 0.2967, -0.5139, -0.9485, 0.1584, -0.2744, -0.9485, 0.2037, -0.2427, -0.5837, 0.5219, -0.622, -0.5837, 0.406, -0.7032, -0.8049, 0.2967, -0.5139, -0.8049, 0.3814, -0.4546, 0.8132, -0.3741, 0.4459, 0.8132, -0.291, 0.5041, 0.9536, -0.1506, 0.2608, 0.9536, -0.1936, 0.2307, 0.5837, 0.5219, -0.622, 0.5837, 0.406, -0.7032, 0.3065, 0.4759, -0.8243, 0.3065, 0.6119, -0.7292, 0.3065, 0.6119, -0.7292, 0.3065, 0.4759, -0.8243, -4.619e-08, 0.5, -0.866, -5.349e-08, 0.6428, -0.766, 0.5919, -0.5181, 0.6174, 0.5919, -0.403, 0.698, 0.8132, -0.291, 0.5041, 0.8132, -0.3741, 0.4459, 0.9536, -0.1936, 0.2307, 0.9536, -0.1506, 0.2608, 1.0, 0.004343, -0.007523, 1.0, 0.005584, -0.006654, 0.8049, 0.3814, -0.4546, 0.8049, 0.2967, -0.5139, 0.5837, 0.406, -0.7032, 0.5837, 0.5219, -0.622, -0.3116, -0.6108, 0.7279, -0.3116, -0.4751, 0.8229, 4.54e-08, -0.5, 0.866, 4.062e-08, -0.6428, 0.766, 0.3116, -0.6108, 0.7279, 0.3116, -0.4751, 0.8229, 0.5919, -0.403, 0.698, 0.5919, -0.5181, 0.6174, 0.9485, 0.2037, -0.2427, 0.9485, 0.1584, -0.2744, 0.8049, 0.2967, -0.5139, 0.8049, 0.3814, -0.4546, -0.5919, -0.5181, 0.6174, -0.5919, -0.403, 0.698, -0.3116, -0.4751, 0.8229, -0.3116, -0.6108, 0.7279, 4.062e-08, -0.6428, 0.766, 4.54e-08, -0.5, 0.866, 0.3116, -0.4751, 0.8229, 0.3116, -0.6108, 0.7279, 1.0, 0.005584, -0.006654, 1.0, 0.004343, -0.007523, 0.9485, 0.1584, -0.2744, 0.9485, 0.2037, -0.2427, -0.9536, -0.1936, 0.2307, -0.9536, -0.1506, 0.2608, -0.8132, -0.291, 0.5041, -0.8132, -0.3741, 0.4459, 0.9536, -0.1506, 0.2608, 0.9536, -0.103, 0.283, 1.0, 0.002971, -0.008162, 1.0, 0.004343, -0.007523, 0.8049, 0.2967, -0.5139, 0.8049, 0.203, -0.5576, 0.5837, 0.2777, -0.763, 0.5837, 0.406, -0.7032, -0.3116, -0.4751, 0.8229, -0.3116, -0.325, 0.8929, 6.451e-08, -0.342, 0.9397, 4.54e-08, -0.5, 0.866, 0.3116, -0.4751, 0.8229, 0.3116, -0.325, 0.8929, 0.5919, -0.2757, 0.7574, 0.5919, -0.403, 0.698, 0.9485, 0.1584, -0.2744, 0.9485, 0.1084, -0.2977, 0.8049, 0.203, -0.5576, 0.8049, 0.2967, -0.5139, -0.5919, -0.403, 0.698, -0.5919, -0.2757, 0.7574, -0.3116, -0.325, 0.8929, -0.3116, -0.4751, 0.8229, 4.54e-08, -0.5, 0.866, 6.451e-08, -0.342, 0.9397, 0.3116, -0.325, 0.8929, 0.3116, -0.4751, 0.8229, 1.0, 0.004343, -0.007523, 1.0, 0.002971, -0.008162, 0.9485, 0.1084, -0.2977, 0.9485, 0.1584, -0.2744, -0.9536, -0.1506, 0.2608, -0.9536, -0.103, 0.283, -0.8132, -0.1991, 0.5469, -0.8132, -0.291, 0.5041, -0.8132, -0.291, 0.5041, -0.8132, -0.1991, 0.5469, -0.5919, -0.2757, 0.7574, -0.5919, -0.403, 0.698, -1.0, 0.004343, -0.007523, -1.0, 0.002971, -0.008163, -0.9536, -0.103, 0.283, -0.9536, -0.1506, 0.2608, -0.3065, 0.4759, -0.8243, -0.3065, 0.3256, -0.8945, -0.5837, 0.2777, -0.763, -0.5837, 0.406, -0.7032, -0.9485, 0.1584, -0.2744, -0.9485, 0.1084, -0.2977, -1.0, 0.002971, -0.008163, -1.0, 0.004343, -0.007523, -4.619e-08, 0.5, -0.866, -4.619e-08, 0.342, -0.9397, -0.3065, 0.3256, -0.8945, -0.3065, 0.4759, -0.8243, -0.8049, 0.2967, -0.5139, -0.8049, 0.203, -0.5576, -0.9485, 0.1084, -0.2977, -0.9485, 0.1584, -0.2744, -0.5837, 0.406, -0.7032, -0.5837, 0.2777, -0.763, -0.8049, 0.203, -0.5576, -0.8049, 0.2967, -0.5139, 0.8132, -0.291, 0.5041, 0.8132, -0.1991, 0.5469, 0.9536, -0.103, 0.283, 0.9536, -0.1506, 0.2608, 0.5837, 0.406, -0.7032, 0.5837, 0.2777, -0.763, 0.3065, 0.3256, -0.8945, 0.3065, 0.4759, -0.8243, 0.3065, 0.4759, -0.8243, 0.3065, 0.3256, -0.8945, -4.619e-08, 0.342, -0.9397, -4.619e-08, 0.5, -0.866, 0.5919, -0.403, 0.698, 0.5919, -0.2757, 0.7574, 0.8132, -0.1991, 0.5469, 0.8132, -0.291, 0.5041, -0.9485, 0.1084, -0.2977, -0.9485, 0.05502, -0.312, -1.0, 0.001508, -0.008554, -1.0, 0.002971, -0.008163, -4.619e-08, 0.342, -0.9397, -5.105e-08, 0.1736, -0.9848, -0.3065, 0.1653, -0.9374, -0.3065, 0.3256, -0.8945, -0.8049, 0.203, -0.5576, -0.8049, 0.103, -0.5844, -0.9485, 0.05502, -0.312, -0.9485, 0.1084, -0.2977, -0.5837, 0.2777, -0.763, -0.5837, 0.141, -0.7996, -0.8049, 0.103, -0.5844, -0.8049, 0.203, -0.5576, 0.8132, -0.1991, 0.5469, 0.8132, -0.1011, 0.5732, 0.9536, -0.05229, 0.2965, 0.9536, -0.103, 0.283, 0.5837, 0.2777, -0.763, 0.5837, 0.141, -0.7996, 0.3065, 0.1653, -0.9374, 0.3065, 0.3256, -0.8945, 0.3065, 0.3256, -0.8945, 0.3065, 0.1653, -0.9374, -5.105e-08, 0.1736, -0.9848, -4.619e-08, 0.342, -0.9397, 0.5919, -0.2757, 0.7574, 0.5919, -0.14, 0.7937, 0.8132, -0.1011, 0.5732, 0.8132, -0.1991, 0.5469, 0.9536, -0.103, 0.283, 0.9536, -0.05229, 0.2965, 1.0, 0.001508, -0.008555, 1.0, 0.002971, -0.008162, 0.8049, 0.203, -0.5576, 0.8049, 0.103, -0.5844, 0.5837, 0.141, -0.7996, 0.5837, 0.2777, -0.763, -0.3116, -0.325, 0.8929, -0.3116, -0.165, 0.9358, 7.407e-08, -0.1736, 0.9848, 6.451e-08, -0.342, 0.9397, 0.3116, -0.325, 0.8929, 0.3116, -0.165, 0.9358, 0.5919, -0.14, 0.7937, 0.5919, -0.2757, 0.7574, 0.9485, 0.1084, -0.2977, 0.9485, 0.05502, -0.312, 0.8049, 0.103, -0.5844, 0.8049, 0.203, -0.5576, -0.5919, -0.2757, 0.7574, -0.5919, -0.14, 0.7937, -0.3116, -0.165, 0.9358, -0.3116, -0.325, 0.8929, 6.451e-08, -0.342, 0.9397, 7.407e-08, -0.1736, 0.9848, 0.3116, -0.165, 0.9358, 0.3116, -0.325, 0.8929, 1.0, 0.002971, -0.008162, 1.0, 0.001508, -0.008555, 0.9485, 0.05502, -0.312, 0.9485, 0.1084, -0.2977, -0.9536, -0.103, 0.283, -0.9536, -0.05229, 0.2965, -0.8132, -0.1011, 0.5732, -0.8132, -0.1991, 0.5469, -0.8132, -0.1991, 0.5469, -0.8132, -0.1011, 0.5732, -0.5919, -0.14, 0.7937, -0.5919, -0.2757, 0.7574, -1.0, 0.002971, -0.008163, -1.0, 0.001508, -0.008554, -0.9536, -0.05229, 0.2965, -0.9536, -0.103, 0.283, -0.3065, 0.3256, -0.8945, -0.3065, 0.1653, -0.9374, -0.5837, 0.141, -0.7996, -0.5837, 0.2777, -0.763, 0.9485, 0.05502, -0.312, 0.9481, 0.02771, -0.3167, 0.8038, 0.05185, -0.5926, 0.8049, 0.103, -0.5844, -0.5919, -0.14, 0.7937, -0.5905, -0.07034, 0.804, -0.3105, -0.08285, 0.9469, -0.3116, -0.165, 0.9358, 7.407e-08, -0.1736, 0.9848, 8.093e-08, -0.08716, 0.9962, 0.3105, -0.08285, 0.9469, 0.3116, -0.165, 0.9358, 1.0, 0.001508, -0.008555, 1.0, 0.0007599, -0.008686, 0.9481, 0.02771, -0.3167, 0.9485, 0.05502, -0.312, -0.9536, -0.05229, 0.2965, -0.9533, -0.02634, 0.301, -0.8121, -0.05086, 0.5813, -0.8132, -0.1011, 0.5732, -0.8132, -0.1011, 0.5732, -0.8121, -0.05086, 0.5813, -0.5905, -0.07034, 0.804, -0.5919, -0.14, 0.7937, -1.0, 0.001508, -0.008554, -1.0, 0.00076, -0.008687, -0.9533, -0.02634, 0.301, -0.9536, -0.05229, 0.2965, -0.3065, 0.1653, -0.9374, -0.3054, 0.08299, -0.9486, -0.5822, 0.07086, -0.8099, -0.5837, 0.141, -0.7996, -0.9485, 0.05502, -0.312, -0.9481, 0.02771, -0.3167, -1.0, 0.00076, -0.008687, -1.0, 0.001508, -0.008554, -5.105e-08, 0.1736, -0.9848, -6.297e-08, 0.08716, -0.9962, -0.3054, 0.08299, -0.9486, -0.3065, 0.1653, -0.9374, -0.8049, 0.103, -0.5844, -0.8038, 0.05185, -0.5926, -0.9481, 0.02771, -0.3167, -0.9485, 0.05502, -0.312, -0.5837, 0.141, -0.7996, -0.5822, 0.07086, -0.8099, -0.8038, 0.05185, -0.5926, -0.8049, 0.103, -0.5844, 0.8132, -0.1011, 0.5732, 0.8121, -0.05086, 0.5813, 0.9533, -0.02634, 0.301, 0.9536, -0.05229, 0.2965, 0.5837, 0.141, -0.7996, 0.5822, 0.07086, -0.8099, 0.3054, 0.08299, -0.9486, 0.3065, 0.1653, -0.9374, 0.3065, 0.1653, -0.9374, 0.3054, 0.08299, -0.9486, -6.297e-08, 0.08716, -0.9962, -5.105e-08, 0.1736, -0.9848, 0.5919, -0.14, 0.7937, 0.5905, -0.07034, 0.804, 0.8121, -0.05086, 0.5813, 0.8132, -0.1011, 0.5732, 0.9536, -0.05229, 0.2965, 0.9533, -0.02634, 0.301, 1.0, 0.0007599, -0.008686, 1.0, 0.001508, -0.008555, 0.8049, 0.103, -0.5844, 0.8038, 0.05185, -0.5926, 0.5822, 0.07086, -0.8099, 0.5837, 0.141, -0.7996, -0.3116, -0.165, 0.9358, -0.3105, -0.08285, 0.9469, 8.093e-08, -0.08716, 0.9962, 7.407e-08, -0.1736, 0.9848, 0.3116, -0.165, 0.9358, 0.3105, -0.08285, 0.9469, 0.5905, -0.07034, 0.804, 0.5919, -0.14, 0.7937])] * 3)])

# ---- objects
ob_vm = bpy.data.objects.new('VM', me_vm)

# ---- transforms, parenting, visibility, modifiers, constraints
ob_vm.location = (2.274e-12, 4.768e-05, 1.24e-05)
ob_vm.rotation_euler = (1.571, -0.0, 0.0)
ob_vm.color = (0.8, 0.8, 0.8, 1.0)
ob_vm.lineart.crease_threshold = 0.0

# ---- collection membership
col_collection_1.objects.link(ob_vm)

# ---- scene / render settings (as saved in the file)
scene.frame_start = 1; scene.frame_end = 250; scene.frame_set(0)
scene.render.engine = 'BLENDER_EEVEE_NEXT'
scene.render.resolution_percentage = 50
scene.render.dither_intensity = 0.0
scene.cycles.use_denoising = False
scene.cycles.samples = 128
scene.cycles.sampling_pattern = 'TABULATED_SOBOL'
scene.cycles.light_sampling_threshold = 0.0
scene.cycles.use_adaptive_sampling = False
scene.cycles.use_light_tree = False
scene.cycles.blur_glossy = 0.0
scene.cycles.sample_clamp_indirect = 0.0
scene.view_settings.view_transform = 'Standard'
bpy.context.view_layer.update()

# ---- added for rendering (the .blend has no active camera and no usable light): camera, sun
cam_auto = bpy.data.cameras.new('AutoCamera')
cam_auto.lens = 50.0
cam_auto.sensor_width = 36.0
cam_auto.clip_end = 5602.9
ob_auto_camera = bpy.data.objects.new('AutoCamera', cam_auto)
scene.collection.objects.link(ob_auto_camera)
ob_auto_camera.location = (319.255, -502.106, 336.404)
ob_auto_camera.rotation_euler = (1.09748, -7.21219e-08, 0.694738)
scene.camera = ob_auto_camera
light_auto_sun = bpy.data.lights.new('AutoSun', 'SUN')
light_auto_sun.energy = 3.0
light_auto_sun.angle = 0.0523599
ob_auto_sun = bpy.data.objects.new('AutoSun', light_auto_sun)
scene.collection.objects.link(ob_auto_sun)
ob_auto_sun.rotation_euler = (0.872665, 0.174533, 0.523599)
bpy.context.view_layer.update()
